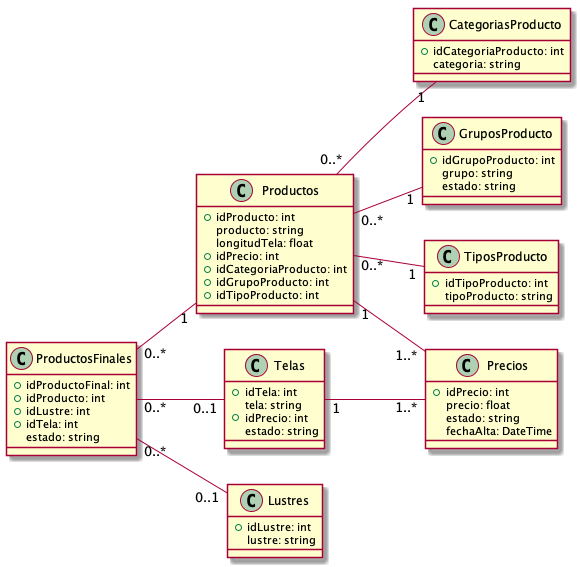

The diagram above was rendered by PlantUML. Its source (embedded in the PNG):
@startuml vistaProductos
class Productos{
    +idProducto: int
    producto: string
    longitudTela: float
    +idPrecio: int
    +idCategoriaProducto: int
    +idGrupoProducto: int
    +idTipoProducto: int
}
class CategoriasProducto{
    +idCategoriaProducto: int
    categoria: string
}
class GruposProducto{
    +idGrupoProducto: int
    grupo: string
    estado: string
}
class Telas{
    +idTela: int
    tela: string
    +idPrecio: int
    estado: string
}
class Lustres{
    +idLustre: int
    lustre: string
}
class Precios{
    +idPrecio: int
    precio: float
    estado: string
    fechaAlta: DateTime
}
class ProductosFinales{
    +idProductoFinal: int   
    +idProducto: int
    +idLustre: int
    +idTela: int
    estado: string  
}
class TiposProducto{
    +idTipoProducto: int
    tipoProducto: string
}

left to right direction
Productos "0..*" -- "1" CategoriasProducto
Productos "0..*" -- "1" GruposProducto
Productos "1"-- "1..*" Precios
Productos "0..*" -- "1" TiposProducto
Telas "1"-- "1..*" Precios
ProductosFinales "0..*"--"1" Productos
ProductosFinales "0..*"--"0..1" Telas
ProductosFinales "0..*"--"0..1" Lustres
@enduml